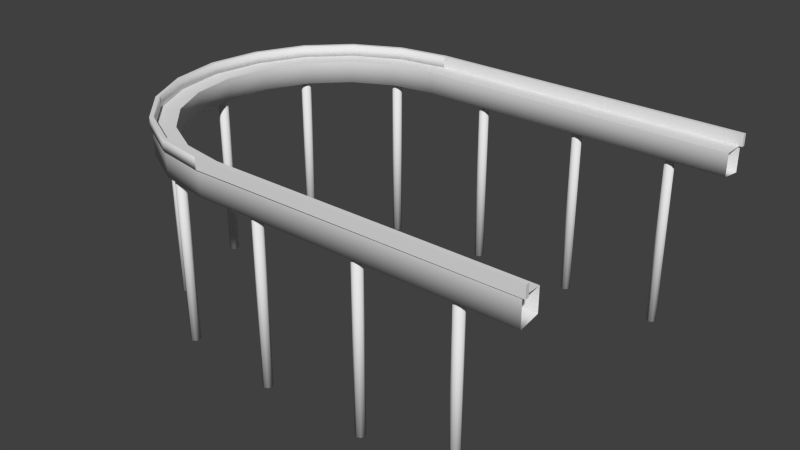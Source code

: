 # Source: Belt.blend  (saved by Blender 2.76.0; exported with 4.5.12 LTS)
import bpy
from mathutils import Matrix  # noqa: F401  (used for matrix-valued properties, if any)

bpy.ops.wm.read_factory_settings(use_empty=True)
scene = bpy.context.scene
scene.name = 'Scene'

# ---- collections
col_collection_1 = bpy.data.collections.new('Collection 1'); scene.collection.children.link(col_collection_1)

# ---- materials (node trees are filled in below, after node groups)
mat_belt = bpy.data.materials.new('belt')
mat_belt.alpha_threshold = 0.0
mat_belt.use_transparent_shadow = False
mat_belt.roughness = 0.5
mat_rail = bpy.data.materials.new('rail')
mat_rail.alpha_threshold = 0.0
mat_rail.use_transparent_shadow = False
mat_rail.roughness = 0.5
mat_beltbase = bpy.data.materials.new('BeltBase')
mat_beltbase.alpha_threshold = 0.0
mat_beltbase.use_transparent_shadow = False
mat_beltbase.roughness = 0.5
mat_base = bpy.data.materials.new('base')
mat_base.alpha_threshold = 0.0
mat_base.use_transparent_shadow = False
mat_base.roughness = 0.5

# ---- material node trees

# ---- world
world_world = bpy.data.worlds.new('World'); scene.world = world_world
world_world.color = (0.05088, 0.05088, 0.05088)
world_world.use_sun_shadow = False
world_world.sun_shadow_jitter_overblur = 0.0
world_world.cycles.sampling_method = 'MANUAL'
world_world.cycles.sample_map_resolution = 256

# ---- meshes
me_cylinder_001 = bpy.data.meshes.new('Cylinder.001')
me_cylinder_001.from_pydata([(1.534e-09, 1.039, 1.039), (-3.369e-07, -1.039, 1.039), (-0.3209, -0.9878, 1.039), (-0.6105, -0.8402, 1.039), (-0.8402, -0.6105, 1.039), (-0.9878, -0.3209, 1.039), (-1.039, 1.001e-06, 1.039), (-0.9878, 0.3209, 1.039), (-0.8402, 0.6105, 1.039), (-0.6105, 0.8402, 1.039), (-0.3209, 0.9878, 1.039), (-0.004851, 0.9055, 1.037), (-0.004851, -0.9055, 1.037), (-0.2847, -0.8612, 1.037), (-0.5371, -0.7326, 1.037), (-0.7374, -0.5323, 1.037), (-0.8661, -0.2798, 1.037), (-0.9104, 9.144e-07, 1.037), (-0.8661, 0.2798, 1.037), (-0.7374, 0.5323, 1.037), (-0.5371, 0.7326, 1.037), (-0.2847, 0.8612, 1.037), (2.006, 1.039, 1.039), (2.006, -1.039, 1.039), (2.003, 0.9055, 1.037), (2.003, -0.9055, 1.037)], [], [(9, 8, 19, 20), (2, 1, 12, 13), (7, 6, 17, 18), (5, 4, 15, 16), (10, 9, 20, 21), (3, 2, 13, 14), (8, 7, 18, 19), (6, 5, 16, 17), (0, 10, 21, 11), (4, 3, 14, 15), (0, 11, 24, 22), (12, 1, 23, 25)])
_uv = me_cylinder_001.uv_layers.new(name='UVMap')
_uv.uv.foreach_set('vector', [0.1092, 0.6094, 0.1102, 0.5696, 0.1988, 0.5706, 0.1978, 0.6085, 0.1161, 0.3394, 0.1172, 0.2948, 0.2058, 0.2955, 0.2047, 0.3393, 0.1111, 0.5322, 0.1121, 0.4935, 0.2008, 0.4935, 0.1998, 0.532, 0.1131, 0.4551, 0.1141, 0.4156, 0.2027, 0.4165, 0.2018, 0.4547, 0.1081, 0.65, 0.1092, 0.6094, 0.1978, 0.6085, 0.1968, 0.6488, 0.115, 0.3823, 0.1161, 0.3394, 0.2047, 0.3393, 0.2036, 0.3827, 0.1102, 0.5696, 0.1111, 0.5322, 0.1998, 0.532, 0.1988, 0.5706, 0.1121, 0.4935, 0.1131, 0.4551, 0.2018, 0.4547, 0.2008, 0.4935, 0.1069, 0.6961, 0.1081, 0.65, 0.1968, 0.6488, 0.1955, 0.6971, 0.1141, 0.4156, 0.115, 0.3823, 0.2036, 0.3827, 0.2027, 0.4165, 0.1069, 0.6961, 0.1955, 0.6971, 0.1938, 0.9934, 0.1052, 0.9927, 0.2058, 0.2955, 0.1172, 0.2948, 0.1129, 0.01297, 0.2015, 0.01342])
me_cylinder_001.materials.append(mat_belt)
me_cylinder_001.use_remesh_preserve_volume = False
me_cylinder_001.use_remesh_preserve_attributes = False
me_cylinder_001.use_mirror_vertex_groups = False
me_cylinder_001.update()
me_cube_001 = bpy.data.meshes.new('Cube.001')
me_cube_001.from_pydata([(-0.0009426, 1.024, 1.039), (-0.0009426, 1.024, 1.111), (-0.004276, 1.048, 1.039), (-0.004276, 1.048, 1.111), (2.024, 1.024, 1.039), (2.024, 1.024, 1.111), (2.024, 1.048, 1.039), (2.024, 1.048, 1.111), (-0.3193, 0.9739, 1.039), (-0.3193, 0.9739, 1.111), (-0.3283, 0.9965, 1.111), (-0.3283, 0.9965, 1.039), (-0.6062, 0.8296, 1.039), (-0.6062, 0.8296, 1.111), (-0.6226, 0.8475, 1.111), (-0.6226, 0.8475, 1.039), (-0.8329, 0.6043, 1.039), (-0.8329, 0.6043, 1.111), (-0.8536, 0.6171, 1.111), (-0.8536, 0.6171, 1.039), (-0.9763, 0.3176, 1.039), (-0.9763, 0.3176, 1.111), (-1.0, 0.3217, 1.111), (-1.0, 0.3217, 1.039), (-1.029, 0.003235, 1.039), (-1.029, 0.003235, 1.111), (-1.053, -0.0003159, 1.111), (-1.053, -0.0003159, 1.039), (-0.9765, -0.3125, 1.039), (-0.9765, -0.3125, 1.111), (-0.9979, -0.3241, 1.111), (-0.9979, -0.3241, 1.039), (-0.8311, -0.5998, 1.039), (-0.8311, -0.5998, 1.111), (-0.8475, -0.6178, 1.111), (-0.8475, -0.6178, 1.039), (-0.6074, -0.8263, 1.039), (-0.6074, -0.8263, 1.111), (-0.6192, -0.8476, 1.111), (-0.6192, -0.8476, 1.039), (-0.3198, -0.9762, 1.039), (-0.3198, -0.9762, 1.111), (-0.3237, -1.0, 1.111), (-0.3237, -1.0, 1.039), (-0.003118, -1.028, 1.039), (-0.003118, -1.028, 1.111), (-0.002547, -1.052, 1.111), (-0.002547, -1.052, 1.039), (2.025, -1.022, 1.039), (2.025, -1.022, 1.111), (2.026, -1.046, 1.111), (2.026, -1.046, 1.039)], [], [(2, 0, 8, 11), (3, 7, 6, 2), (7, 5, 4, 6), (5, 1, 0, 4), (0, 2, 6, 4), (5, 7, 3, 1), (10, 11, 15, 14), (1, 3, 10, 9), (3, 2, 11, 10), (0, 1, 9, 8), (12, 13, 17, 16), (8, 9, 13, 12), (11, 8, 12, 15), (9, 10, 14, 13), (19, 16, 20, 23), (15, 12, 16, 19), (13, 14, 18, 17), (14, 15, 19, 18), (22, 23, 27, 26), (17, 18, 22, 21), (18, 19, 23, 22), (16, 17, 21, 20), (27, 24, 28, 31), (20, 21, 25, 24), (23, 20, 24, 27), (21, 22, 26, 25), (29, 30, 34, 33), (25, 26, 30, 29), (26, 27, 31, 30), (24, 25, 29, 28), (34, 35, 39, 38), (30, 31, 35, 34), (28, 29, 33, 32), (31, 28, 32, 35), (39, 36, 40, 43), (32, 33, 37, 36), (35, 32, 36, 39), (33, 34, 38, 37), (42, 43, 47, 46), (37, 38, 42, 41), (38, 39, 43, 42), (36, 37, 41, 40), (47, 44, 48, 51), (40, 41, 45, 44), (43, 40, 44, 47), (41, 42, 46, 45), (49, 50, 51, 48), (45, 46, 50, 49), (46, 47, 51, 50), (44, 45, 49, 48)])
me_cube_001.polygons.foreach_set('use_smooth', [0, 0, 0, 0, 0, 0, 1, 0, 1, 1, 1, 1, 0, 0, 0, 0, 0, 1, 1, 0, 1, 1, 0, 1, 0, 0, 0, 0, 1, 1, 1, 1, 1, 0, 0, 1, 0, 0, 1, 0, 1, 1, 0, 1, 0, 0, 0, 0, 0, 0])
_uv = me_cube_001.uv_layers.new(name='UVMap')
_uv.uv.foreach_set('vector', [0.6404, 1.84e-05, 0.6409, 0.0115, 0.5915, 0.0354, 0.5901, 0.02462, 0.9888, 0.1932, 0.9888, 0.3878, 0.9776, 0.3878, 0.9776, 0.1932, 0.9664, 0.6903, 0.9664, 0.6789, 0.9776, 0.6789, 0.9776, 0.6903, 0.9888, 0.3878, 0.9888, 0.5822, 0.9776, 0.5822, 0.9776, 0.3878, 0.6409, 0.0115, 0.6404, 1.84e-05, 0.9551, 0.0, 0.9551, 0.01159, 0.4776, 0.9884, 0.4776, 1.0, 0.1628, 1.0, 0.1633, 0.9885, 0.9888, 0.1488, 0.9776, 0.1488, 0.9776, 0.08191, 0.9888, 0.08191, 0.1633, 0.9885, 0.1628, 1.0, 0.1125, 0.9754, 0.1139, 0.9646, 0.9888, 0.1932, 0.9776, 0.1932, 0.9776, 0.1488, 0.9888, 0.1488, 0.9776, 0.5822, 0.9888, 0.5822, 0.9888, 0.6258, 0.9776, 0.6258, 0.9551, 0.0, 0.9664, 3.94e-09, 0.9664, 0.1011, 0.9551, 0.1011, 0.9776, 0.6258, 0.9888, 0.6258, 0.9888, 0.6906, 0.9776, 0.6906, 0.5901, 0.02462, 0.5915, 0.0354, 0.5469, 0.1041, 0.5444, 0.09554, 0.1139, 0.9646, 0.1125, 0.9754, 0.06683, 0.9045, 0.06937, 0.8959, 0.5085, 0.2053, 0.5117, 0.2114, 0.4895, 0.3478, 0.4857, 0.3459, 0.5444, 0.09554, 0.5469, 0.1041, 0.5117, 0.2114, 0.5085, 0.2053, 0.06937, 0.8959, 0.06683, 0.9045, 0.03096, 0.7947, 0.03418, 0.7886, 0.9888, 0.08191, 0.9776, 0.08191, 0.9776, 0.0, 0.9888, 0.0, 0.9776, 0.5714, 0.9664, 0.5714, 0.9664, 0.4587, 0.9776, 0.4587, 0.03418, 0.7886, 0.03096, 0.7947, 0.008171, 0.6541, 0.01189, 0.6522, 0.9776, 0.6675, 0.9664, 0.6675, 0.9664, 0.5714, 0.9776, 0.5714, 0.9551, 0.1011, 0.9664, 0.1011, 0.9664, 0.2327, 0.9551, 0.2327, 0.4776, 0.4992, 0.4813, 0.4975, 0.4894, 0.6479, 0.486, 0.6534, 0.9551, 0.2327, 0.9664, 0.2327, 0.9664, 0.3791, 0.9551, 0.3791, 0.4857, 0.3459, 0.4895, 0.3478, 0.4813, 0.4975, 0.4776, 0.4992, 0.01189, 0.6522, 0.008171, 0.6541, 0.0, 0.5008, 0.003736, 0.5025, 0.0118, 0.3521, 0.008481, 0.3466, 0.03179, 0.2068, 0.03434, 0.2153, 0.003736, 0.5025, 0.0, 0.5008, 0.008481, 0.3466, 0.0118, 0.3521, 0.9776, 0.4587, 0.9664, 0.4587, 0.9664, 0.3374, 0.9776, 0.3374, 0.9551, 0.3791, 0.9664, 0.3791, 0.9664, 0.5282, 0.9551, 0.5282, 0.9776, 0.22, 0.9664, 0.22, 0.9664, 0.1198, 0.9776, 0.1198, 0.9776, 0.3374, 0.9664, 0.3374, 0.9664, 0.22, 0.9776, 0.22, 0.9551, 0.5282, 0.9664, 0.5282, 0.9664, 0.6658, 0.9551, 0.6658, 0.486, 0.6534, 0.4894, 0.6479, 0.5119, 0.7847, 0.5094, 0.7932, 0.5448, 0.9026, 0.5466, 0.8925, 0.5912, 0.9639, 0.5906, 0.9753, 0.9551, 0.6658, 0.9664, 0.6658, 0.9664, 0.7764, 0.9551, 0.7764, 0.5094, 0.7932, 0.5119, 0.7847, 0.5466, 0.8925, 0.5448, 0.9026, 0.03434, 0.2153, 0.03179, 0.2068, 0.06719, 0.09739, 0.06902, 0.1075, 0.9776, 0.04262, 0.9664, 0.04262, 0.9664, 0.0, 0.9776, 0.0, 0.06902, 0.1075, 0.06719, 0.09739, 0.113, 0.0247, 0.1136, 0.03613, 0.9776, 0.1198, 0.9664, 0.1198, 0.9664, 0.04262, 0.9776, 0.04262, 0.9551, 0.7764, 0.9664, 0.7764, 0.9664, 0.8524, 0.9551, 0.8524, 0.6404, 1.0, 0.6403, 0.9884, 0.9551, 0.9857, 0.9551, 0.9973, 0.9551, 0.8524, 0.9664, 0.8524, 0.9664, 0.8829, 0.9551, 0.8829, 0.5906, 0.9753, 0.5912, 0.9639, 0.6403, 0.9884, 0.6404, 1.0, 0.1136, 0.03613, 0.113, 0.0247, 0.1629, 0.0, 0.1628, 0.01158, 0.9664, 0.6789, 0.9664, 0.6675, 0.9776, 0.6675, 0.9776, 0.6789, 0.1628, 0.01158, 0.1629, 0.0, 0.4776, 0.00271, 0.4775, 0.01429, 0.9888, 0.0, 1.0, 6.304e-08, 1.0, 0.1963, 0.9888, 0.1963, 1.0, 0.3922, 0.9888, 0.3922, 0.9888, 0.1963, 1.0, 0.1963])
me_cube_001.materials.append(mat_rail)
me_cube_001.use_remesh_preserve_volume = False
me_cube_001.use_remesh_preserve_attributes = False
me_cube_001.use_mirror_vertex_groups = False
me_cube_001.update()
me_cylinder = bpy.data.meshes.new('Cylinder')
me_cylinder.from_pydata([(1.534e-09, 1.039, 0.8792), (1.534e-09, 1.039, 1.039), (-3.369e-07, -1.039, 0.8792), (-3.369e-07, -1.039, 1.039), (-0.3209, -0.9878, 0.8792), (-0.3209, -0.9878, 1.039), (-0.6105, -0.8402, 0.8792), (-0.6105, -0.8402, 1.039), (-0.8402, -0.6105, 0.8792), (-0.8402, -0.6105, 1.039), (-0.9878, -0.3209, 0.8792), (-0.9878, -0.3209, 1.039), (-1.039, 1.001e-06, 0.8792), (-1.039, 1.001e-06, 1.039), (-0.9878, 0.3209, 0.8792), (-0.9878, 0.3209, 1.039), (-0.8402, 0.6105, 0.8792), (-0.8402, 0.6105, 1.039), (-0.6105, 0.8402, 0.8792), (-0.6105, 0.8402, 1.039), (-0.3209, 0.9878, 0.8792), (-0.3209, 0.9878, 1.039), (-0.004851, 0.9055, 1.037), (-0.004851, -0.9055, 1.037), (-0.2847, -0.8612, 1.037), (-0.5371, -0.7326, 1.037), (-0.7374, -0.5323, 1.037), (-0.8661, -0.2798, 1.037), (-0.9104, 9.144e-07, 1.037), (-0.8661, 0.2798, 1.037), (-0.7374, 0.5323, 1.037), (-0.5371, 0.7326, 1.037), (-0.2847, 0.8612, 1.037), (-0.004851, 0.9055, 0.8971), (-0.004851, -0.9055, 0.8971), (-0.2847, -0.8612, 0.8971), (-0.5371, -0.7326, 0.8971), (-0.7374, -0.5323, 0.8971), (-0.8661, -0.2798, 0.8971), (-0.9104, 9.144e-07, 0.8971), (-0.8661, 0.2798, 0.8971), (-0.7374, 0.5323, 0.8971), (-0.5371, 0.7326, 0.8971), (-0.2847, 0.8612, 0.8971), (2.006, 1.039, 0.8792), (2.006, 1.039, 1.039), (2.006, -1.039, 0.8792), (2.006, -1.039, 1.039), (2.003, 0.9055, 1.037), (2.003, -0.9055, 1.037), (2.003, 0.9055, 0.8971), (2.003, -0.9055, 0.8971)], [], [(2, 3, 5, 4), (4, 5, 7, 6), (6, 7, 9, 8), (8, 9, 11, 10), (10, 11, 13, 12), (12, 13, 15, 14), (14, 15, 17, 16), (16, 17, 19, 18), (20, 21, 1, 0), (18, 19, 21, 20), (25, 24, 35, 36), (2, 4, 6, 8, 10, 12, 14, 16, 18, 20, 0, 44, 50, 33, 43, 42, 41, 40, 39, 38, 37, 36, 35, 34, 51, 46), (22, 32, 43, 33), (26, 25, 36, 37), (27, 26, 37, 38), (28, 27, 38, 39), (29, 28, 39, 40), (30, 29, 40, 41), (31, 30, 41, 42), (24, 23, 34, 35), (32, 31, 42, 43), (0, 1, 45, 44), (22, 33, 50, 48), (3, 2, 46, 47), (34, 23, 49, 51)])
me_cylinder.polygons.foreach_set('use_smooth', [True] * 25)
_uv = me_cylinder.uv_layers.new(name='UVMap')
_uv.uv.foreach_set('vector', [0.2326, 0.08411, 0.2221, 0.06575, 0.2598, 0.04514, 0.2687, 0.06428, 0.2687, 0.06428, 0.2598, 0.04514, 0.3002, 0.02784, 0.3073, 0.04828, 0.3073, 0.04828, 0.3002, 0.02784, 0.3434, 0.0143, 0.3485, 0.03602, 0.3485, 0.03602, 0.3434, 0.0143, 0.3892, 0.004931, 0.3922, 0.02776, 0.3922, 0.02776, 0.3892, 0.004931, 0.4371, 9.025e-05, 0.4378, 0.02382, 0.4378, 0.02382, 0.4371, 9.025e-05, 0.4868, 9.021e-05, 0.4851, 0.02449, 0.4851, 0.02449, 0.4868, 9.021e-05, 0.5377, 0.005196, 0.5334, 0.03001, 0.5334, 0.03001, 0.5377, 0.005196, 0.5892, 0.01563, 0.5824, 0.04055, 0.6314, 0.05609, 0.6408, 0.03155, 0.6916, 0.05276, 0.6805, 0.07721, 0.5824, 0.04055, 0.5892, 0.01563, 0.6408, 0.03155, 0.6314, 0.05609, 0.3197, 0.08326, 0.2844, 0.09677, 0.2768, 0.07965, 0.3138, 0.0649, 0.2326, 0.08411, 0.2687, 0.06428, 0.3073, 0.04828, 0.3485, 0.03602, 0.3922, 0.02776, 0.4378, 0.02382, 0.4851, 0.02449, 0.5334, 0.03001, 0.5824, 0.04055, 0.6314, 0.05609, 0.6805, 0.07721, 0.9878, 0.2299, 0.9768, 0.2508, 0.6682, 0.0971, 0.6229, 0.07677, 0.5762, 0.06109, 0.5296, 0.05032, 0.4836, 0.04439, 0.4386, 0.04313, 0.395, 0.04632, 0.3533, 0.05368, 0.3138, 0.0649, 0.2768, 0.07965, 0.2429, 0.09776, 0.02074, 0.2336, 0.01109, 0.2187, 0.6579, 0.1189, 0.6138, 0.09899, 0.6229, 0.07677, 0.6682, 0.0971, 0.3574, 0.07315, 0.3197, 0.08326, 0.3138, 0.0649, 0.3533, 0.05368, 0.3972, 0.06674, 0.3574, 0.07315, 0.3533, 0.05368, 0.395, 0.04632, 0.4387, 0.06432, 0.3972, 0.06674, 0.395, 0.04632, 0.4386, 0.04313, 0.4815, 0.06613, 0.4387, 0.06432, 0.4386, 0.04313, 0.4836, 0.04439, 0.5253, 0.0724, 0.4815, 0.06613, 0.4836, 0.04439, 0.5296, 0.05032, 0.5695, 0.08331, 0.5253, 0.0724, 0.5296, 0.05032, 0.5762, 0.06109, 0.2844, 0.09677, 0.2517, 0.1135, 0.2429, 0.09776, 0.2768, 0.07965, 0.6138, 0.09899, 0.5695, 0.08331, 0.5762, 0.06109, 0.6229, 0.07677, 0.6805, 0.07721, 0.6916, 0.05276, 0.9999, 0.2054, 0.9878, 0.2299, 0.6579, 0.1189, 0.6682, 0.0971, 0.9768, 0.2508, 0.9663, 0.2719, 0.2221, 0.06575, 0.2326, 0.08411, 0.01109, 0.2187, 9.021e-05, 0.2006, 0.2429, 0.09776, 0.2517, 0.1135, 0.0302, 0.2491, 0.02074, 0.2336])
me_cylinder.materials.append(mat_beltbase)
me_cylinder.use_remesh_preserve_volume = False
me_cylinder.use_remesh_preserve_attributes = False
me_cylinder.use_mirror_vertex_groups = False
me_cylinder.update()
me_cylinder_011 = bpy.data.meshes.new('Cylinder.011')
me_cylinder_011.from_pydata([(-0.7829, -0.5431, -0.1751), (-0.7829, -0.5431, 0.9048), (-0.7611, -0.5521, -0.1751), (-0.7611, -0.5521, 0.9048), (-0.7521, -0.5738, -0.1751), (-0.7521, -0.5738, 0.9048), (-0.7611, -0.5956, -0.1751), (-0.7611, -0.5956, 0.9048), (-0.7829, -0.6046, -0.1751), (-0.7829, -0.6046, 0.9048), (-0.8046, -0.5956, -0.1751), (-0.8046, -0.5956, 0.9048), (-0.8136, -0.5738, -0.1751), (-0.8136, -0.5738, 0.9048), (-0.8046, -0.5521, -0.1751), (-0.8046, -0.5521, 0.9048), (-0.7889, 0.593, -0.1751), (-0.7889, 0.593, 0.9048), (-0.7671, 0.584, -0.1751), (-0.7671, 0.584, 0.9048), (-0.7581, 0.5622, -0.1751), (-0.7581, 0.5622, 0.9048), (-0.7671, 0.5405, -0.1751), (-0.7671, 0.5405, 0.9048), (-0.7889, 0.5315, -0.1751), (-0.7889, 0.5315, 0.9048), (-0.8106, 0.5405, -0.1751), (-0.8106, 0.5405, 0.9048), (-0.8196, 0.5622, -0.1751), (-0.8196, 0.5622, 0.9048), (-0.8106, 0.584, -0.1751), (-0.8106, 0.584, 0.9048), (-0.3045, 0.9497, -0.1751), (-0.3045, 0.9497, 0.9048), (-0.2827, 0.9407, -0.1751), (-0.2827, 0.9407, 0.9048), (-0.2737, 0.919, -0.1751), (-0.2737, 0.919, 0.9048), (-0.2827, 0.8972, -0.1751), (-0.2827, 0.8972, 0.9048), (-0.3045, 0.8882, -0.1751), (-0.3045, 0.8882, 0.9048), (-0.3262, 0.8972, -0.1751), (-0.3262, 0.8972, 0.9048), (-0.3352, 0.919, -0.1751), (-0.3352, 0.919, 0.9048), (-0.3262, 0.9407, -0.1751), (-0.3262, 0.9407, 0.9048), (-0.3045, -0.8892, -0.1751), (-0.3045, -0.8892, 0.9048), (-0.2827, -0.8982, -0.1751), (-0.2827, -0.8982, 0.9048), (-0.2737, -0.92, -0.1751), (-0.2737, -0.92, 0.9048), (-0.2827, -0.9417, -0.1751), (-0.2827, -0.9417, 0.9048), (-0.3045, -0.9507, -0.1751), (-0.3045, -0.9507, 0.9048), (-0.3262, -0.9417, -0.1751), (-0.3262, -0.9417, 0.9048), (-0.3352, -0.92, -0.1751), (-0.3352, -0.92, 0.9048), (-0.3262, -0.8982, -0.1751), (-0.3262, -0.8982, 0.9048), (-0.9701, 0.02609, -0.1751), (-0.9701, 0.02609, 0.9048), (-0.9484, 0.01708, -0.1751), (-0.9484, 0.01708, 0.9048), (-0.9394, -0.00466, -0.1751), (-0.9394, -0.00466, 0.9048), (-0.9484, -0.0264, -0.1751), (-0.9484, -0.0264, 0.9048), (-0.9701, -0.03541, -0.1751), (-0.9701, -0.03541, 0.9048), (-0.9919, -0.0264, -0.1751), (-0.9919, -0.0264, 0.9048), (-1.001, -0.00466, -0.1751), (-1.001, -0.00466, 0.9048), (-0.9919, 0.01708, -0.1751), (-0.9919, 0.01708, 0.9048), (0.3606, 1.004, -0.1751), (0.3606, 1.004, 0.9048), (0.3823, 0.9947, -0.1751), (0.3823, 0.9947, 0.9048), (0.3913, 0.9729, -0.1751), (0.3913, 0.9729, 0.9048), (0.3823, 0.9512, -0.1751), (0.3823, 0.9512, 0.9048), (0.3606, 0.9422, -0.1751), (0.3606, 0.9422, 0.9048), (0.3388, 0.9512, -0.1751), (0.3388, 0.9512, 0.9048), (0.3298, 0.9729, -0.1751), (0.3298, 0.9729, 0.9048), (0.3388, 0.9947, -0.1751), (0.3388, 0.9947, 0.9048), (1.038, 1.004, -0.1751), (1.038, 1.004, 0.9048), (1.059, 0.9947, -0.1751), (1.059, 0.9947, 0.9048), (1.068, 0.9729, -0.1751), (1.068, 0.9729, 0.9048), (1.059, 0.9512, -0.1751), (1.059, 0.9512, 0.9048), (1.038, 0.9422, -0.1751), (1.038, 0.9422, 0.9048), (1.016, 0.9512, -0.1751), (1.016, 0.9512, 0.9048), (1.007, 0.9729, -0.1751), (1.007, 0.9729, 0.9048), (1.016, 0.9947, -0.1751), (1.016, 0.9947, 0.9048), (0.3606, -0.9495, -0.1751), (0.3606, -0.9495, 0.9048), (0.3823, -0.9585, -0.1751), (0.3823, -0.9585, 0.9048), (0.3913, -0.9802, -0.1751), (0.3913, -0.9802, 0.9048), (0.3823, -1.002, -0.1751), (0.3823, -1.002, 0.9048), (0.3606, -1.011, -0.1751), (0.3606, -1.011, 0.9048), (0.3388, -1.002, -0.1751), (0.3388, -1.002, 0.9048), (0.3298, -0.9802, -0.1751), (0.3298, -0.9802, 0.9048), (0.3388, -0.9585, -0.1751), (0.3388, -0.9585, 0.9048), (1.038, -0.9495, -0.1751), (1.038, -0.9495, 0.9048), (1.059, -0.9585, -0.1751), (1.059, -0.9585, 0.9048), (1.068, -0.9802, -0.1751), (1.068, -0.9802, 0.9048), (1.059, -1.002, -0.1751), (1.059, -1.002, 0.9048), (1.038, -1.011, -0.1751), (1.038, -1.011, 0.9048), (1.016, -1.002, -0.1751), (1.016, -1.002, 0.9048), (1.007, -0.9802, -0.1751), (1.007, -0.9802, 0.9048), (1.016, -0.9585, -0.1751), (1.016, -0.9585, 0.9048), (1.643, 1.004, -0.1751), (1.643, 1.004, 0.9048), (1.664, 0.9947, -0.1751), (1.664, 0.9947, 0.9048), (1.673, 0.9729, -0.1751), (1.673, 0.9729, 0.9048), (1.664, 0.9512, -0.1751), (1.664, 0.9512, 0.9048), (1.643, 0.9422, -0.1751), (1.643, 0.9422, 0.9048), (1.621, 0.9512, -0.1751), (1.621, 0.9512, 0.9048), (1.612, 0.9729, -0.1751), (1.612, 0.9729, 0.9048), (1.621, 0.9947, -0.1751), (1.621, 0.9947, 0.9048), (1.643, -0.9495, -0.1751), (1.643, -0.9495, 0.9048), (1.664, -0.9585, -0.1751), (1.664, -0.9585, 0.9048), (1.673, -0.9802, -0.1751), (1.673, -0.9802, 0.9048), (1.664, -1.002, -0.1751), (1.664, -1.002, 0.9048), (1.643, -1.011, -0.1751), (1.643, -1.011, 0.9048), (1.621, -1.002, -0.1751), (1.621, -1.002, 0.9048), (1.612, -0.9802, -0.1751), (1.612, -0.9802, 0.9048), (1.621, -0.9585, -0.1751), (1.621, -0.9585, 0.9048)], [], [(0, 1, 3, 2), (2, 3, 5, 4), (4, 5, 7, 6), (6, 7, 9, 8), (8, 9, 11, 10), (10, 11, 13, 12), (3, 1, 15, 13, 11, 9, 7, 5), (14, 15, 1, 0), (12, 13, 15, 14), (0, 2, 4, 6, 8, 10, 12, 14), (16, 17, 19, 18), (18, 19, 21, 20), (20, 21, 23, 22), (22, 23, 25, 24), (24, 25, 27, 26), (26, 27, 29, 28), (19, 17, 31, 29, 27, 25, 23, 21), (30, 31, 17, 16), (28, 29, 31, 30), (16, 18, 20, 22, 24, 26, 28, 30), (32, 33, 35, 34), (34, 35, 37, 36), (36, 37, 39, 38), (38, 39, 41, 40), (40, 41, 43, 42), (42, 43, 45, 44), (35, 33, 47, 45, 43, 41, 39, 37), (46, 47, 33, 32), (44, 45, 47, 46), (32, 34, 36, 38, 40, 42, 44, 46), (48, 49, 51, 50), (50, 51, 53, 52), (52, 53, 55, 54), (54, 55, 57, 56), (56, 57, 59, 58), (58, 59, 61, 60), (51, 49, 63, 61, 59, 57, 55, 53), (62, 63, 49, 48), (60, 61, 63, 62), (48, 50, 52, 54, 56, 58, 60, 62), (64, 65, 67, 66), (66, 67, 69, 68), (68, 69, 71, 70), (70, 71, 73, 72), (72, 73, 75, 74), (74, 75, 77, 76), (67, 65, 79, 77, 75, 73, 71, 69), (78, 79, 65, 64), (76, 77, 79, 78), (64, 66, 68, 70, 72, 74, 76, 78), (80, 81, 83, 82), (82, 83, 85, 84), (84, 85, 87, 86), (86, 87, 89, 88), (88, 89, 91, 90), (90, 91, 93, 92), (83, 81, 95, 93, 91, 89, 87, 85), (94, 95, 81, 80), (92, 93, 95, 94), (80, 82, 84, 86, 88, 90, 92, 94), (96, 97, 99, 98), (98, 99, 101, 100), (100, 101, 103, 102), (102, 103, 105, 104), (104, 105, 107, 106), (106, 107, 109, 108), (99, 97, 111, 109, 107, 105, 103, 101), (110, 111, 97, 96), (108, 109, 111, 110), (96, 98, 100, 102, 104, 106, 108, 110), (112, 113, 115, 114), (114, 115, 117, 116), (116, 117, 119, 118), (118, 119, 121, 120), (120, 121, 123, 122), (122, 123, 125, 124), (115, 113, 127, 125, 123, 121, 119, 117), (126, 127, 113, 112), (124, 125, 127, 126), (112, 114, 116, 118, 120, 122, 124, 126), (128, 129, 131, 130), (130, 131, 133, 132), (132, 133, 135, 134), (134, 135, 137, 136), (136, 137, 139, 138), (138, 139, 141, 140), (131, 129, 143, 141, 139, 137, 135, 133), (142, 143, 129, 128), (140, 141, 143, 142), (128, 130, 132, 134, 136, 138, 140, 142), (144, 145, 147, 146), (146, 147, 149, 148), (148, 149, 151, 150), (150, 151, 153, 152), (152, 153, 155, 154), (154, 155, 157, 156), (147, 145, 159, 157, 155, 153, 151, 149), (158, 159, 145, 144), (156, 157, 159, 158), (144, 146, 148, 150, 152, 154, 156, 158), (160, 161, 163, 162), (162, 163, 165, 164), (164, 165, 167, 166), (166, 167, 169, 168), (168, 169, 171, 170), (170, 171, 173, 172), (163, 161, 175, 173, 171, 169, 167, 165), (174, 175, 161, 160), (172, 173, 175, 174), (160, 162, 164, 166, 168, 170, 172, 174)])
me_cylinder_011.polygons.foreach_set('use_smooth', [True] * 110)
_uv = me_cylinder_011.uv_layers.new(name='UVMap')
_uv.uv.foreach_set('vector', [0.9601, 0.9048, 0.9601, 1.724e-09, 0.9734, 0.0, 0.9734, 0.9048, 0.06428, 0.9048, 0.06428, 2.359e-08, 0.0737, 3.635e-08, 0.0737, 0.9048, 0.0737, 0.9048, 0.0737, 3.635e-08, 0.08701, 0.0, 0.08701, 0.9048, 0.08701, 0.9048, 0.08701, 0.0, 0.09642, 9.315e-08, 0.09642, 0.9048, 0.9201, 0.9048, 0.9201, 1.082e-07, 0.9334, 0.0, 0.9334, 0.9048, 0.06428, 1.608e-07, 0.06428, 0.9048, 0.05487, 0.9048, 0.05487, 1.608e-07, 0.2477, 0.9385, 0.2477, 0.9187, 0.2571, 0.9048, 0.2704, 0.9048, 0.2799, 0.9187, 0.2799, 0.9385, 0.2704, 0.9524, 0.2571, 0.9524, 0.04156, 0.0, 0.04156, 0.9048, 0.03214, 0.9048, 0.03214, 0.0, 0.05487, 1.608e-07, 0.05487, 0.9048, 0.04156, 0.9048, 0.04156, 0.0, 0.09642, 0.9187, 0.1058, 0.9048, 0.1192, 0.9048, 0.1286, 0.9187, 0.1286, 0.9385, 0.1192, 0.9524, 0.1058, 0.9524, 0.09642, 0.9385, 0.3198, 1.608e-07, 0.3198, 0.9048, 0.3065, 0.9048, 0.3065, 1.608e-07, 0.4883, 1.608e-07, 0.4883, 0.9048, 0.4789, 0.9048, 0.4789, 0.0, 0.4789, 0.0, 0.4789, 0.9048, 0.4656, 0.9048, 0.4656, 8.038e-08, 0.5565, 0.9048, 0.5565, 4.313e-08, 0.5659, 1.724e-09, 0.5659, 0.9048, 0.5659, 0.9048, 0.5659, 1.724e-09, 0.5792, 0.0, 0.5792, 0.9048, 0.3974, 0.0, 0.3974, 0.9048, 0.388, 0.9048, 0.388, 2.412e-07, 0.3841, 0.9385, 0.3747, 0.9524, 0.3614, 0.9524, 0.3519, 0.9385, 0.3519, 0.9187, 0.3614, 0.9048, 0.3747, 0.9048, 0.3841, 0.9187, 0.3292, 0.0, 0.3292, 0.9048, 0.3198, 0.9048, 0.3198, 1.608e-07, 0.388, 2.412e-07, 0.388, 0.9048, 0.3747, 0.9048, 0.3747, 1.608e-07, 0.3935, 0.9524, 0.3841, 0.9385, 0.3841, 0.9187, 0.3935, 0.9048, 0.4068, 0.9048, 0.4162, 0.9187, 0.4162, 0.9385, 0.4068, 0.9524, 0.6607, 0.0, 0.6607, 0.9048, 0.6474, 0.9048, 0.6474, 8.038e-08, 0.8065, 0.9048, 0.8065, 4.418e-08, 0.8159, 4.608e-08, 0.8159, 0.9048, 0.8159, 0.9048, 0.8159, 4.608e-08, 0.8292, 0.0, 0.8292, 0.9048, 0.2383, 0.9048, 0.2383, 3.059e-09, 0.2477, 2.777e-08, 0.2477, 0.9048, 0.2477, 0.9048, 0.2477, 2.777e-08, 0.261, 0.0, 0.261, 0.9048, 0.3747, 8.038e-08, 0.3747, 0.9048, 0.3653, 0.9048, 0.3653, 0.0, 0.009414, 0.9524, 0.0, 0.9385, 0.0, 0.9187, 0.009414, 0.9048, 0.02273, 0.9048, 0.03214, 0.9187, 0.03214, 0.9385, 0.02273, 0.9524, 0.6701, 8.038e-08, 0.6701, 0.9048, 0.6607, 0.9048, 0.6607, 0.0, 0.3653, 0.0, 0.3653, 0.9048, 0.3519, 0.9048, 0.3519, 8.038e-08, 0.5698, 0.9187, 0.5792, 0.9048, 0.5925, 0.9048, 0.6019, 0.9187, 0.6019, 0.9385, 0.5925, 0.9524, 0.5792, 0.9524, 0.5698, 0.9385, 0.638, 0.0, 0.638, 0.9048, 0.6247, 0.9048, 0.6247, 2.412e-07, 0.9201, 0.0, 0.9201, 0.9048, 0.9107, 0.9048, 0.9107, 0.0, 0.9107, 0.0, 0.9107, 0.9048, 0.8974, 0.9048, 0.8974, 0.0, 0.1928, 0.9048, 0.1928, 0.0, 0.2023, 7.495e-08, 0.2023, 0.9048, 0.2023, 0.9048, 0.2023, 7.495e-08, 0.2156, 3.713e-08, 0.2156, 0.9048, 0.2838, 0.0, 0.2838, 0.9048, 0.2743, 0.9048, 0.2743, 0.0, 0.1286, 0.9385, 0.1286, 0.9187, 0.138, 0.9048, 0.1513, 0.9048, 0.1607, 0.9187, 0.1607, 0.9385, 0.1513, 0.9524, 0.138, 0.9524, 0.6474, 8.038e-08, 0.6474, 0.9048, 0.638, 0.9048, 0.638, 0.0, 0.2743, 0.0, 0.2743, 0.9048, 0.261, 0.9048, 0.261, 8.038e-08, 0.06428, 0.9187, 0.0737, 0.9048, 0.08701, 0.9048, 0.09642, 0.9187, 0.09642, 0.9385, 0.08701, 0.9524, 0.0737, 0.9524, 0.06428, 0.9385, 0.2932, 0.9048, 0.2932, 0.0, 0.3065, 3.721e-08, 0.3065, 0.9048, 0.8974, 8.038e-08, 0.8974, 0.9048, 0.888, 0.9048, 0.888, 0.0, 0.888, 0.0, 0.888, 0.9048, 0.8747, 0.9048, 0.8747, 1.608e-07, 0.511, 0.0, 0.511, 0.9048, 0.5016, 0.9048, 0.5016, 0.0, 0.5016, 0.0, 0.5016, 0.9048, 0.4883, 0.9048, 0.4883, 0.0, 0.4656, 0.0, 0.4656, 0.9048, 0.4562, 0.9048, 0.4562, 0.0, 0.2971, 0.9385, 0.2971, 0.9187, 0.3065, 0.9048, 0.3198, 0.9048, 0.3292, 0.9187, 0.3292, 0.9385, 0.3198, 0.9524, 0.3065, 0.9524, 0.2838, 0.9048, 0.2838, 4.23e-08, 0.2932, 0.0, 0.2932, 0.9048, 0.4562, 0.0, 0.4562, 0.9048, 0.4428, 0.9048, 0.4428, 1.608e-07, 0.2156, 0.9187, 0.225, 0.9048, 0.2383, 0.9048, 0.2477, 0.9187, 0.2477, 0.9385, 0.2383, 0.9524, 0.225, 0.9524, 0.2156, 0.9385, 0.138, 0.9048, 0.138, 2.304e-08, 0.1513, 2.131e-08, 0.1513, 0.9048, 0.1513, 0.9048, 0.1513, 2.131e-08, 0.1607, 0.0, 0.1607, 0.9048, 0.8292, 0.9048, 0.8292, 3.535e-09, 0.8425, 0.0, 0.8425, 0.9048, 0.8425, 0.9048, 0.8425, 0.0, 0.8519, 2.366e-08, 0.8519, 0.9048, 0.7383, 0.9048, 0.7383, 1.299e-08, 0.7516, 1.219e-09, 0.7516, 0.9048, 0.7516, 0.9048, 0.7516, 1.219e-09, 0.761, 0.0, 0.761, 0.9048, 0.1286, 0.9663, 0.138, 0.9524, 0.1513, 0.9524, 0.1607, 0.9663, 0.1607, 0.9861, 0.1513, 1.0, 0.138, 1.0, 0.1286, 0.9861, 0.1286, 0.9048, 0.1286, 1.421e-08, 0.138, 2.304e-08, 0.138, 0.9048, 0.9867, 0.9048, 0.9867, 0.0, 1.0, 4.168e-08, 1.0, 0.9048, 0.1834, 1.0, 0.1701, 1.0, 0.1607, 0.9861, 0.1607, 0.9663, 0.1701, 0.9524, 0.1834, 0.9524, 0.1928, 0.9663, 0.1928, 0.9861, 0.1701, 0.9048, 0.1701, 2.454e-09, 0.1834, 4.068e-10, 0.1834, 0.9048, 0.1834, 0.9048, 0.1834, 4.068e-10, 0.1928, 0.0, 0.1928, 0.9048, 0.6019, 0.0, 0.6019, 0.9048, 0.5886, 0.9048, 0.5886, 0.0, 0.5886, 0.0, 0.5886, 0.9048, 0.5792, 0.9048, 0.5792, 0.0, 0.7838, 0.9048, 0.7838, 0.0, 0.7971, 3.3e-09, 0.7971, 0.9048, 0.7971, 0.9048, 0.7971, 3.3e-09, 0.8065, 2.081e-09, 0.8065, 0.9048, 0.02273, 1.0, 0.009414, 1.0, 0.0, 0.9861, 0.0, 0.9663, 0.009414, 0.9524, 0.02273, 0.9524, 0.03214, 0.9663, 0.03214, 0.9861, 0.1607, 0.9048, 0.1607, 5.372e-09, 0.1701, 2.454e-09, 0.1701, 0.9048, 0.9867, 0.0, 0.9867, 0.9048, 0.9734, 0.9048, 0.9734, 0.0, 0.03214, 0.9861, 0.03214, 0.9663, 0.04156, 0.9524, 0.05487, 0.9524, 0.06428, 0.9663, 0.06428, 0.9861, 0.05487, 1.0, 0.04156, 1.0, 0.1058, 0.9048, 0.1058, 7.741e-08, 0.1192, 0.0, 0.1192, 0.9048, 0.1192, 0.9048, 0.1192, 0.0, 0.1286, 8.249e-08, 0.1286, 0.9048, 0.9467, 0.0, 0.9467, 0.9048, 0.9334, 0.9048, 0.9334, 0.0, 0.0, 0.9048, 8.142e-08, 5.31e-08, 0.009414, 5.521e-08, 0.009414, 0.9048, 0.009414, 0.9048, 0.009414, 5.521e-08, 0.02273, 9.335e-08, 0.02273, 0.9048, 0.02273, 0.9048, 0.02273, 9.335e-08, 0.03214, 0.0, 0.03214, 0.9048, 0.4977, 0.9524, 0.4844, 0.9524, 0.475, 0.9385, 0.475, 0.9187, 0.4844, 0.9048, 0.4977, 0.9048, 0.5071, 0.9187, 0.5071, 0.9385, 0.09642, 0.9048, 0.09642, 1.557e-07, 0.1058, 7.741e-08, 0.1058, 0.9048, 0.9601, 8.038e-08, 0.9601, 0.9048, 0.9467, 0.9048, 0.9467, 0.0, 0.6019, 0.9187, 0.6114, 0.9048, 0.6247, 0.9048, 0.6341, 0.9187, 0.6341, 0.9385, 0.6247, 0.9524, 0.6114, 0.9524, 0.6019, 0.9385, 0.8653, 8.038e-08, 0.8653, 0.9048, 0.8519, 0.9048, 0.8519, 1.608e-07, 0.5338, 0.9048, 0.5338, 7.333e-09, 0.5432, 0.0, 0.5432, 0.9048, 0.5432, 0.9048, 0.5432, 0.0, 0.5565, 2.394e-08, 0.5565, 0.9048, 0.3292, 0.9048, 0.3292, 0.0, 0.3386, 6.993e-08, 0.3386, 0.9048, 0.3386, 0.9048, 0.3386, 6.993e-08, 0.3519, 2.206e-08, 0.3519, 0.9048, 0.4201, 0.0, 0.4201, 0.9048, 0.4107, 0.9048, 0.4107, 1.608e-07, 0.06428, 0.9385, 0.05487, 0.9524, 0.04156, 0.9524, 0.03214, 0.9385, 0.03214, 0.9187, 0.04156, 0.9048, 0.05487, 0.9048, 0.06428, 0.9187, 0.8747, 0.0, 0.8747, 0.9048, 0.8653, 0.9048, 0.8653, 8.038e-08, 0.4107, 1.608e-07, 0.4107, 0.9048, 0.3974, 0.9048, 0.3974, 8.038e-08, 0.1834, 0.9524, 0.1701, 0.9524, 0.1607, 0.9385, 0.1607, 0.9187, 0.1701, 0.9048, 0.1834, 0.9048, 0.1928, 0.9187, 0.1928, 0.9385, 0.7023, 0.9048, 0.7023, 1.477e-09, 0.7156, 3.826e-09, 0.7156, 0.9048, 0.4428, 0.0, 0.4428, 0.9048, 0.4334, 0.9048, 0.4334, 0.0, 0.4334, 0.0, 0.4334, 0.9048, 0.4201, 0.9048, 0.4201, 8.038e-08, 0.2156, 0.9048, 0.2156, 1.217e-08, 0.225, 5.598e-09, 0.225, 0.9048, 0.225, 0.9048, 0.225, 5.598e-09, 0.2383, 0.0, 0.2383, 0.9048, 0.6928, 8.038e-08, 0.6928, 0.9048, 0.6834, 0.9048, 0.6834, 8.038e-08, 0.6568, 0.9524, 0.6435, 0.9524, 0.6341, 0.9385, 0.6341, 0.9187, 0.6435, 0.9048, 0.6568, 0.9048, 0.6662, 0.9187, 0.6662, 0.9385, 0.6928, 0.9048, 0.6928, 0.0, 0.7023, 1.477e-09, 0.7023, 0.9048, 0.6834, 8.038e-08, 0.6834, 0.9048, 0.6701, 0.9048, 0.6701, 0.0, 0.08701, 1.0, 0.0737, 1.0, 0.06428, 0.9861, 0.06428, 0.9663, 0.0737, 0.9524, 0.08701, 0.9524, 0.09642, 0.9663, 0.09642, 0.9861, 0.725, 0.9048, 0.725, 2.105e-09, 0.7383, 5.082e-09, 0.7383, 0.9048, 0.6019, 0.9048, 0.6019, 5.484e-09, 0.6114, 3.212e-09, 0.6114, 0.9048, 0.6114, 0.9048, 0.6114, 3.212e-09, 0.6247, 0.0, 0.6247, 0.9048, 0.7838, 0.0, 0.7838, 0.9048, 0.7743, 0.9048, 0.7743, 8.038e-08, 0.7743, 8.038e-08, 0.7743, 0.9048, 0.761, 0.9048, 0.761, 1.608e-07, 0.5338, 0.0, 0.5338, 0.9048, 0.5243, 0.9048, 0.5243, 8.038e-08, 0.511, 0.9385, 0.511, 0.9187, 0.5204, 0.9048, 0.5338, 0.9048, 0.5432, 0.9187, 0.5432, 0.9385, 0.5338, 0.9524, 0.5204, 0.9524, 0.7156, 0.9048, 0.7156, 0.0, 0.725, 2.105e-09, 0.725, 0.9048, 0.5243, 8.038e-08, 0.5243, 0.9048, 0.511, 0.9048, 0.511, 8.038e-08, 0.4428, 0.9385, 0.4428, 0.9187, 0.4523, 0.9048, 0.4656, 0.9048, 0.475, 0.9187, 0.475, 0.9385, 0.4656, 0.9524, 0.4523, 0.9524])
me_cylinder_011.materials.append(mat_base)
me_cylinder_011.use_remesh_preserve_volume = False
me_cylinder_011.use_remesh_preserve_attributes = False
me_cylinder_011.use_mirror_vertex_groups = False
me_cylinder_011.update()

# ---- objects
ob_belt = bpy.data.objects.new('Belt', me_cylinder_001)
ob_rail = bpy.data.objects.new('Rail', me_cube_001)
ob_beltbase = bpy.data.objects.new('BeltBase', me_cylinder)
ob_legs = bpy.data.objects.new('Legs', me_cylinder_011)

# ---- transforms, parenting, visibility, modifiers, constraints
ob_belt.location = (0.0, 0.0, 0.0)
ob_belt.scale = (1.01, 1.01, 1.01)
ob_belt.lineart.crease_threshold = 0.0
ob_rail.location = (0.0, 0.0, 0.0)
ob_rail.scale = (1.01, 1.01, 1.01)
ob_rail.lineart.crease_threshold = 0.0
ob_beltbase.location = (0.0, 0.0, 0.0)
ob_beltbase.scale = (1.01, 1.01, 1.01)
ob_beltbase.lineart.crease_threshold = 0.0
ob_legs.location = (0.0, 0.0, 0.0)
ob_legs.scale = (1.01, 1.01, 1.01)
ob_legs.lineart.crease_threshold = 0.0

# ---- collection membership
col_collection_1.objects.link(ob_belt)
col_collection_1.objects.link(ob_rail)
col_collection_1.objects.link(ob_beltbase)
col_collection_1.objects.link(ob_legs)

# ---- scene / render settings (as saved in the file)
scene.frame_start = 1; scene.frame_end = 250; scene.frame_set(2)
scene.render.engine = 'BLENDER_EEVEE_NEXT'
scene.render.resolution_percentage = 50
scene.render.dither_intensity = 0.0
scene.cycles.use_denoising = False
scene.cycles.samples = 10
scene.cycles.sampling_pattern = 'TABULATED_SOBOL'
scene.cycles.light_sampling_threshold = 0.0
scene.cycles.use_adaptive_sampling = False
scene.cycles.use_light_tree = False
scene.cycles.blur_glossy = 0.0
scene.cycles.pixel_filter_type = 'GAUSSIAN'
scene.cycles.sample_clamp_indirect = 0.0
scene.view_settings.view_transform = 'Standard'
bpy.context.view_layer.update()

# ---- added for rendering (the .blend has no active camera and no usable light): camera, sun
cam_auto = bpy.data.cameras.new('AutoCamera')
cam_auto.lens = 50.0
cam_auto.sensor_width = 36.0
cam_auto.clip_end = 1000.0
ob_auto_camera = bpy.data.objects.new('AutoCamera', cam_auto)
scene.collection.objects.link(ob_auto_camera)
ob_auto_camera.location = (4.17594, -4.42342, 3.42052)
ob_auto_camera.rotation_euler = (1.09748, -7.21219e-08, 0.694738)
scene.camera = ob_auto_camera
light_auto_sun = bpy.data.lights.new('AutoSun', 'SUN')
light_auto_sun.energy = 3.0
light_auto_sun.angle = 0.0523599
ob_auto_sun = bpy.data.objects.new('AutoSun', light_auto_sun)
scene.collection.objects.link(ob_auto_sun)
ob_auto_sun.rotation_euler = (0.872665, 0.174533, 0.523599)
bpy.context.view_layer.update()
